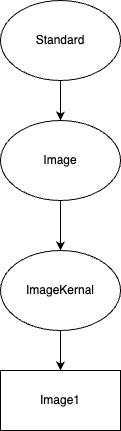

The diagram above was exported from draw.io. Its source (the exported page's mxGraphModel, read from the mxfile embedded in the PNG):
<mxGraphModel dx="1298" dy="831" grid="1" gridSize="10" guides="1" tooltips="1" connect="1" arrows="1" fold="1" page="1" pageScale="1" pageWidth="850" pageHeight="1100" math="0" shadow="0">
  <root>
    <mxCell id="0" />
    <mxCell id="1" parent="0" />
    <mxCell id="wUGDIyvEQ_wG16rTfUgs-3" style="edgeStyle=orthogonalEdgeStyle;rounded=0;orthogonalLoop=1;jettySize=auto;html=1;exitX=0.5;exitY=1;exitDx=0;exitDy=0;" edge="1" parent="1" source="wUGDIyvEQ_wG16rTfUgs-1" target="wUGDIyvEQ_wG16rTfUgs-2">
      <mxGeometry relative="1" as="geometry" />
    </mxCell>
    <mxCell id="wUGDIyvEQ_wG16rTfUgs-1" value="Standard" style="ellipse;whiteSpace=wrap;html=1;" vertex="1" parent="1">
      <mxGeometry x="320" y="170" width="120" height="80" as="geometry" />
    </mxCell>
    <mxCell id="wUGDIyvEQ_wG16rTfUgs-5" style="edgeStyle=orthogonalEdgeStyle;rounded=0;orthogonalLoop=1;jettySize=auto;html=1;exitX=0.5;exitY=1;exitDx=0;exitDy=0;" edge="1" parent="1" source="wUGDIyvEQ_wG16rTfUgs-2" target="wUGDIyvEQ_wG16rTfUgs-4">
      <mxGeometry relative="1" as="geometry" />
    </mxCell>
    <mxCell id="wUGDIyvEQ_wG16rTfUgs-2" value="Image" style="ellipse;whiteSpace=wrap;html=1;" vertex="1" parent="1">
      <mxGeometry x="320" y="290" width="120" height="80" as="geometry" />
    </mxCell>
    <mxCell id="wUGDIyvEQ_wG16rTfUgs-6" style="edgeStyle=orthogonalEdgeStyle;rounded=0;orthogonalLoop=1;jettySize=auto;html=1;exitX=0.5;exitY=1;exitDx=0;exitDy=0;" edge="1" parent="1" source="wUGDIyvEQ_wG16rTfUgs-4" target="wUGDIyvEQ_wG16rTfUgs-7">
      <mxGeometry relative="1" as="geometry">
        <mxPoint x="380" y="540" as="targetPoint" />
      </mxGeometry>
    </mxCell>
    <mxCell id="wUGDIyvEQ_wG16rTfUgs-4" value="ImageKernal" style="ellipse;whiteSpace=wrap;html=1;" vertex="1" parent="1">
      <mxGeometry x="320" y="420" width="120" height="80" as="geometry" />
    </mxCell>
    <mxCell id="wUGDIyvEQ_wG16rTfUgs-7" value="Image1" style="rounded=0;whiteSpace=wrap;html=1;" vertex="1" parent="1">
      <mxGeometry x="320" y="540" width="120" height="60" as="geometry" />
    </mxCell>
  </root>
</mxGraphModel>